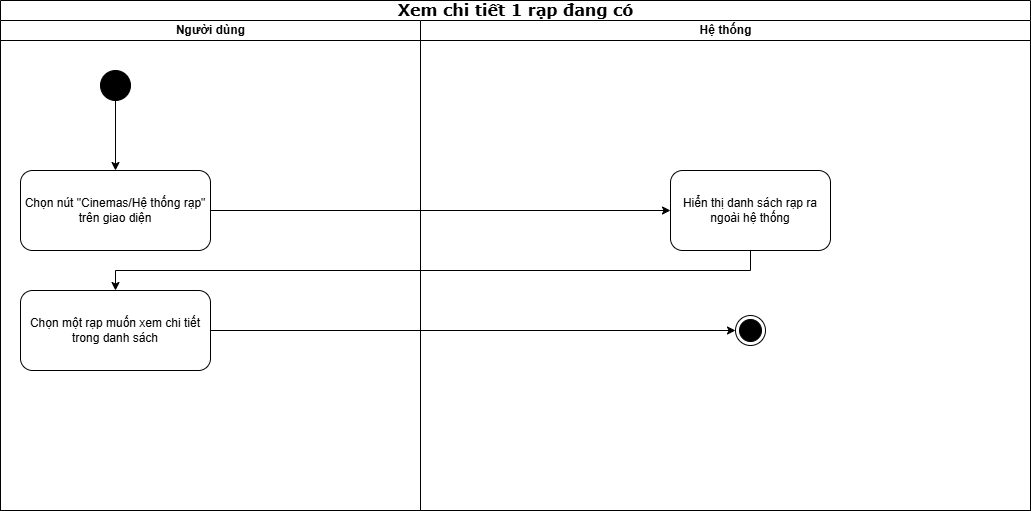

The diagram above was exported from draw.io. Its source (the exported page's mxGraphModel, read from the mxfile embedded in the PNG):
<mxGraphModel dx="2559" dy="753" grid="1" gridSize="10" guides="1" tooltips="1" connect="1" arrows="1" fold="1" page="1" pageScale="1" pageWidth="850" pageHeight="1100" math="0" shadow="0">
  <root>
    <mxCell id="0" />
    <mxCell id="1" parent="0" />
    <mxCell id="dlieU7riiqjqGUJgvR6M-34" value="&lt;span style=&quot;font-size:12.0pt;line-height:115%;&lt;br/&gt;font-family:&amp;quot;Times New Roman&amp;quot;,serif;mso-fareast-font-family:&amp;quot;Times New Roman&amp;quot;;&lt;br/&gt;mso-font-kerning:0pt;mso-ligatures:none;mso-ansi-language:EN-US;mso-fareast-language:&lt;br/&gt;EN-US;mso-bidi-language:AR-SA&quot;&gt;Xem chi tiết 1 rạp đang có&lt;/span&gt;" style="swimlane;html=1;childLayout=stackLayout;startSize=20;rounded=0;shadow=0;comic=0;labelBackgroundColor=none;strokeWidth=1;fontFamily=Verdana;fontSize=12;align=center;" vertex="1" parent="1">
      <mxGeometry x="-30" y="30" width="1030" height="510" as="geometry" />
    </mxCell>
    <mxCell id="dlieU7riiqjqGUJgvR6M-35" value="Người dùng" style="swimlane;html=1;startSize=20;align=center;" vertex="1" parent="dlieU7riiqjqGUJgvR6M-34">
      <mxGeometry y="20" width="420" height="490" as="geometry" />
    </mxCell>
    <mxCell id="dlieU7riiqjqGUJgvR6M-156" value="" style="ellipse;fillColor=strokeColor;html=1;" vertex="1" parent="dlieU7riiqjqGUJgvR6M-35">
      <mxGeometry x="100" y="50" width="30" height="30" as="geometry" />
    </mxCell>
    <mxCell id="dlieU7riiqjqGUJgvR6M-157" value="Chọn nút &quot;Cinemas/Hệ thống rạp&quot; trên giao diện" style="rounded=1;whiteSpace=wrap;html=1;" vertex="1" parent="dlieU7riiqjqGUJgvR6M-35">
      <mxGeometry x="20" y="150" width="190" height="80" as="geometry" />
    </mxCell>
    <mxCell id="dlieU7riiqjqGUJgvR6M-158" value="" style="endArrow=classic;html=1;rounded=0;exitX=0.5;exitY=1;exitDx=0;exitDy=0;entryX=0.5;entryY=0;entryDx=0;entryDy=0;" edge="1" parent="dlieU7riiqjqGUJgvR6M-35" source="dlieU7riiqjqGUJgvR6M-156" target="dlieU7riiqjqGUJgvR6M-157">
      <mxGeometry width="50" height="50" relative="1" as="geometry">
        <mxPoint x="510" y="220" as="sourcePoint" />
        <mxPoint x="560" y="170" as="targetPoint" />
      </mxGeometry>
    </mxCell>
    <mxCell id="dlieU7riiqjqGUJgvR6M-181" value="Chọn một rạp muốn xem chi tiết trong danh sách" style="rounded=1;whiteSpace=wrap;html=1;" vertex="1" parent="dlieU7riiqjqGUJgvR6M-35">
      <mxGeometry x="20" y="270" width="190" height="80" as="geometry" />
    </mxCell>
    <mxCell id="dlieU7riiqjqGUJgvR6M-41" value="Hệ thống" style="swimlane;html=1;startSize=20;" vertex="1" parent="1">
      <mxGeometry x="390" y="50" width="610" height="490" as="geometry" />
    </mxCell>
    <mxCell id="dlieU7riiqjqGUJgvR6M-172" value="" style="ellipse;html=1;shape=endState;fillColor=strokeColor;" vertex="1" parent="dlieU7riiqjqGUJgvR6M-41">
      <mxGeometry x="315" y="295" width="30" height="30" as="geometry" />
    </mxCell>
    <mxCell id="dlieU7riiqjqGUJgvR6M-180" value="Hiển thị danh sách rạp ra ngoài hệ thống" style="rounded=1;whiteSpace=wrap;html=1;" vertex="1" parent="dlieU7riiqjqGUJgvR6M-41">
      <mxGeometry x="250" y="150" width="160" height="80" as="geometry" />
    </mxCell>
    <mxCell id="dlieU7riiqjqGUJgvR6M-160" value="" style="endArrow=classic;html=1;rounded=0;exitX=1;exitY=0.5;exitDx=0;exitDy=0;entryX=0;entryY=0.5;entryDx=0;entryDy=0;" edge="1" parent="1" source="dlieU7riiqjqGUJgvR6M-157" target="dlieU7riiqjqGUJgvR6M-180">
      <mxGeometry width="50" height="50" relative="1" as="geometry">
        <mxPoint x="480" y="270" as="sourcePoint" />
        <mxPoint x="460" y="240" as="targetPoint" />
      </mxGeometry>
    </mxCell>
    <mxCell id="dlieU7riiqjqGUJgvR6M-173" value="" style="endArrow=classic;html=1;rounded=0;exitX=0.5;exitY=1;exitDx=0;exitDy=0;entryX=0.5;entryY=0;entryDx=0;entryDy=0;" edge="1" parent="1" source="dlieU7riiqjqGUJgvR6M-180" target="dlieU7riiqjqGUJgvR6M-181">
      <mxGeometry width="50" height="50" relative="1" as="geometry">
        <mxPoint x="915" y="270" as="sourcePoint" />
        <mxPoint x="720" y="480" as="targetPoint" />
        <Array as="points">
          <mxPoint x="720" y="300" />
          <mxPoint x="85" y="300" />
        </Array>
      </mxGeometry>
    </mxCell>
    <mxCell id="dlieU7riiqjqGUJgvR6M-182" value="" style="endArrow=classic;html=1;rounded=0;exitX=1;exitY=0.5;exitDx=0;exitDy=0;entryX=0;entryY=0.5;entryDx=0;entryDy=0;" edge="1" parent="1" source="dlieU7riiqjqGUJgvR6M-181" target="dlieU7riiqjqGUJgvR6M-172">
      <mxGeometry width="50" height="50" relative="1" as="geometry">
        <mxPoint x="300" y="270" as="sourcePoint" />
        <mxPoint x="700" y="360" as="targetPoint" />
      </mxGeometry>
    </mxCell>
  </root>
</mxGraphModel>